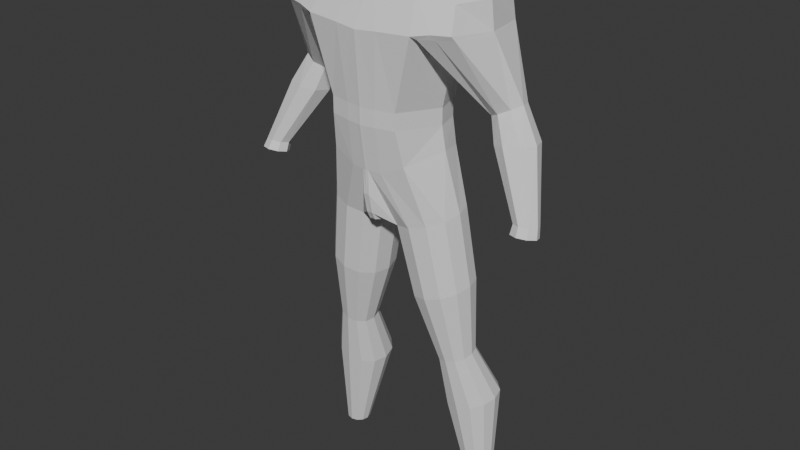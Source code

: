 # Source: Spiderman.blend  (saved by Blender 5.1.29; exported with 4.5.12 LTS)
import bpy
from mathutils import Matrix  # noqa: F401  (used for matrix-valued properties, if any)

bpy.ops.wm.read_factory_settings(use_empty=True)
scene = bpy.context.scene
scene.name = 'Scene'

# ---- collections
col_collection = bpy.data.collections.new('Collection'); scene.collection.children.link(col_collection)

# ---- world
world_world = bpy.data.worlds.new('World'); scene.world = world_world
world_world.use_nodes = True; world_world.node_tree.nodes.clear()
_N = world_world.node_tree.nodes; _L = world_world.node_tree.links
n0 = _N.new('ShaderNodeOutputWorld'); n0.name = 'World Output'; n0.location = (200, 100)
n1 = _N.new('ShaderNodeBackground'); n1.name = 'Background'; n1.location = (-200, 100)
n1.inputs[0].default_value = (0.05088, 0.05088, 0.05088, 1.0)
_L.new(n1.outputs[0], n0.inputs[0])
n0.is_active_output = True
world_world.color = (0.05088, 0.05088, 0.05088)
world_world.sun_shadow_jitter_overblur = 0.0

# ---- meshes
me_cube_001 = bpy.data.meshes.new('Cube.001')
me_cube_001.from_pydata([(0.4993, -0.6561, -0.9196), (0.5278, -0.2183, 0.9978), (0.6063, 0.3526, -0.9857), (0.6348, 0.5632, 1.031), (0.0, 0.5251, -1.0), (3.668e-18, 0.7357, 1.017), (1.467e-17, -0.7274, -0.9339), (-3.668e-18, -0.2897, 0.9835), (1.337, 0.5577, 0.1164), (1.258, -0.5798, 0.1567), (1.1e-17, -0.8018, 0.04956), (0.0, 0.8183, 0.0), (0.7074, -1.918e-09, -0.9857), (0.7359, -1.918e-09, 1.014), (1.422, 0.005626, 0.1162), (1.24, 0.6037, 0.5007), (1.167, -0.3943, 0.468), (3.668e-18, -0.5457, 0.5165), (4.585e-18, 0.8761, 0.5206), (1.383, 1.523e-09, 0.4887), (0.4993, -0.6561, -1.155), (0.6063, 0.3526, -1.221), (0.0, 0.5251, -1.235), (1.467e-17, -0.7274, -1.169), (0.7074, -1.918e-09, -1.221), (0.5571, -0.5666, -1.647), (0.6641, 0.3526, -1.591), (0.0, 0.5251, -1.792), (1.238e-17, -0.6379, -1.804), (0.7652, -3.582e-09, -1.539), (0.03829, -0.722, -0.9328), (0.04048, -0.2842, 0.9846), (0.05964, -0.7963, 0.05613), (0.05006, -0.5402, 0.5204), (0.03829, -0.722, -1.168), (0.04273, -0.6325, -1.802), (0.03745, 0.7158, 1.018), (0.03416, 0.5052, -0.9984), (0.06622, 0.7984, 0.009865), (0.05183, 0.8562, 0.5264), (0.03416, 0.5052, -1.234), (0.04082, 0.5052, -1.789), (0.04177, -0.1084, -2.552), (7.336e-18, -0.1012, -2.554), (0.2192, 0.6694, 1.022), (0.3153, 0.752, 0.03292), (0.2672, 0.8098, 0.5399), (0.2083, 0.4588, -0.9945), (0.2083, 0.4588, -1.23), (0.2334, 0.4588, -1.78), (0.2158, -0.7039, -0.9292), (0.2158, -0.7039, -1.165), (0.2263, -0.6145, -1.789), (0.2252, -0.2662, 0.9882), (0.3074, -0.7783, 0.07773), (0.2663, -0.5222, 0.533), (0.04225, -0.6285, -2.139), (1.826e-17, -0.6277, -2.141), (-1.885e-18, -0.5664, -2.419), (0.042, -0.5705, -2.417), (-7.234e-18, -0.5101, -2.53), (0.04189, -0.5157, -2.528), (-1.287e-17, 0.369, -2.236), (0.04128, 0.3553, -2.233), (1.228, -0.006768, 0.8528), (1.06, -0.1754, 0.8377), (0.7597, 0.7036, 0.5706), (0.8678, 0.6457, 0.05164), (0.6527, -0.4743, 0.5665), (0.7765, -0.7325, 0.1001), (0.9509, 0.003986, 0.1122), (1.138, 0.4914, 0.8672), (0.794, -0.1968, 0.9177), (0.9822, -0.003384, 0.9335), (0.9999, 0.6537, 0.5356), (1.111, 0.6017, 0.101), (1.018, -0.6551, 0.146), (0.9096, -0.4343, 0.5172), (0.8866, 0.5273, 0.949), (1.31, 0.2803, -0.9861), (1.358, 0.1127, -0.9589), (1.382, 0.4377, -0.9521), (1.719, 0.2455, -0.7775), (1.647, 0.08812, -0.8114), (1.671, 0.4131, -0.8046), (1.532, 0.4926, -0.8769), (1.498, 0.03313, -0.8866), (1.668, -0.07904, -1.246), (1.909, -0.1434, -2.244), (1.952, -0.272, -2.209), (1.972, -0.02176, -2.274), (2.274, -0.1672, -2.225), (2.211, -0.2888, -2.195), (2.231, -0.03858, -2.26), (2.105, 0.02165, -2.28), (2.078, -0.3322, -2.188), (2.119, -0.1333, -2.242), (1.472, 0.02143, -1.285), (1.402, 0.2337, -1.312), (1.499, 0.4333, -1.311), (1.706, 0.5035, -1.282), (1.875, -0.008889, -1.217), (1.972, 0.1908, -1.215), (1.902, 0.403, -1.242), (1.952, -0.211, -2.092), (1.97, 0.01858, -2.143), (2.091, 0.05827, -2.145), (2.187, -0.2267, -2.075), (2.204, 0.002885, -2.126), (2.066, -0.2664, -2.072), (1.912, -0.09295, -2.121), (2.244, -0.1151, -2.097), (1.047, -0.6126, 0.08224), (0.8425, -0.6807, 0.06129), (0.9002, 0.6304, -0.011), (1.137, 0.595, 0.04068), (1.441, 0.02043, 0.06103), (1.358, 0.5487, 0.05958), (1.282, -0.5386, 0.09698), (1.004, 0.02043, 0.06905), (0.5571, -0.5666, -1.647), (0.6641, 0.3526, -1.591), (0.7652, -3.582e-09, -1.539), (0.04273, -0.6325, -1.802), (0.04082, 0.5052, -1.789), (0.04177, -0.1084, -2.552), (0.2334, 0.4588, -1.78), (0.2263, -0.6145, -1.789), (0.04225, -0.6285, -2.139), (0.042, -0.5705, -2.417), (0.04189, -0.5157, -2.528), (0.04128, 0.3553, -2.233), (0.9216, -0.1896, -2.412), (0.9104, 0.2888, -2.365), (0.9784, 0.04947, -2.372), (0.5237, -0.4281, -2.539), (0.5013, 0.5288, -2.445), (0.1035, 0.2904, -2.571), (0.7358, 0.4643, -2.391), (0.7551, -0.3644, -2.473), (0.2892, -0.3636, -2.592), (0.1146, -0.1881, -2.619), (0.04662, 0.05125, -2.611), (0.2699, 0.4652, -2.51), (1.111, 0.05795, -4.516), (1.104, 0.322, -4.478), (1.142, 0.1895, -4.488), (0.8898, -0.071, -4.593), (0.8774, 0.4572, -4.516), (0.6565, 0.3282, -4.592), (1.008, 0.42, -4.488), (1.018, -0.0374, -4.554), (0.7597, -0.03384, -4.621), (0.6627, 0.06413, -4.631), (0.625, 0.1967, -4.62), (0.7489, 0.4236, -4.554), (1.32, 0.3477, -6.711), (1.322, 0.523, -6.707), (1.344, 0.4351, -6.709), (1.167, 0.2616, -6.717), (1.171, 0.6122, -6.709), (1.018, 0.5262, -6.714), (1.258, 0.5878, -6.707), (1.255, 0.2842, -6.715), (1.08, 0.286, -6.719), (1.016, 0.3509, -6.719), (0.9938, 0.4388, -6.717), (1.083, 0.5897, -6.711), (1.381, 0.4425, -5.249), (1.333, 0.2472, -5.283), (0.6666, 0.2559, -5.426), (0.6117, 0.4526, -5.414), (1.183, 0.7845, -5.25), (1.326, 0.6392, -5.237), (0.9897, 0.8396, -5.285), (0.6599, 0.6479, -5.38), (1.195, 0.1055, -5.33), (1.003, 0.05554, -5.377), (0.8099, 0.1106, -5.413), (0.7982, 0.7896, -5.333), (0.3333, -0.09487, -3.643), (0.2709, 0.1244, -3.632), (0.9027, 0.4995, -3.425), (1.063, 0.3383, -3.403), (0.6878, 0.5595, -3.472), (0.3231, 0.3429, -3.592), (1.125, 0.1191, -3.414), (0.9205, -0.2587, -3.512), (0.7083, -0.316, -3.573), (0.4934, -0.2561, -3.621), (0.4756, 0.5021, -3.534), (1.073, -0.09943, -3.454)], [], [(46, 44, 3, 66), (19, 64, 65, 16), (33, 31, 7, 17), (30, 32, 10, 6), (12, 70, 69, 0), (47, 45, 67, 2), (2, 67, 70, 12), (15, 71, 64, 19), (8, 15, 19, 14), (32, 33, 17, 10), (14, 19, 16, 9), (45, 46, 66, 67), (30, 6, 23, 34), (47, 2, 21, 48), (12, 0, 20, 24), (2, 12, 24, 21), (21, 24, 29, 26), (24, 20, 25, 29), (34, 23, 28, 35), (48, 21, 26, 49), (51, 34, 35, 52), (50, 30, 34, 51), (54, 55, 33, 32), (50, 54, 32, 30), (55, 53, 31, 33), (22, 40, 41, 27), (4, 37, 40, 22), (11, 18, 39, 38), (4, 11, 38, 37), (18, 5, 36, 39), (63, 62, 27, 41), (61, 60, 43, 42), (40, 48, 49, 41), (37, 47, 48, 40), (38, 39, 46, 45), (37, 38, 45, 47), (39, 36, 44, 46), (68, 1, 53, 55), (0, 69, 54, 50), (69, 68, 55, 54), (0, 50, 51, 20), (20, 51, 52, 25), (35, 28, 57, 56), (56, 57, 58, 59), (59, 58, 60, 61), (42, 43, 62, 63), (72, 73, 13, 1), (74, 75, 67, 66), (76, 77, 68, 69), (116, 118, 83, 82), (73, 78, 3, 13), (117, 116, 82, 84), (78, 74, 66, 3), (77, 72, 1, 68), (16, 65, 72, 77), (71, 15, 74, 78), (112, 113, 80, 86), (64, 71, 78, 73), (114, 115, 85, 81), (9, 16, 77, 76), (15, 8, 75, 74), (65, 64, 73, 72), (111, 107, 92, 91), (105, 106, 94, 90), (109, 104, 89, 95), (110, 105, 90, 88), (118, 112, 86, 83), (115, 117, 84, 85), (119, 114, 81, 79), (113, 119, 79, 80), (96, 95, 89, 88), (94, 96, 88, 90), (93, 91, 96, 94), (91, 92, 95, 96), (104, 110, 88, 89), (106, 108, 93, 94), (107, 109, 95, 92), (108, 111, 91, 93), (84, 82, 102, 103), (83, 86, 87, 101), (85, 84, 103, 100), (80, 79, 98, 97), (79, 81, 99, 98), (86, 80, 97, 87), (81, 85, 100, 99), (82, 83, 101, 102), (103, 102, 111, 108), (101, 87, 109, 107), (100, 103, 108, 106), (97, 98, 110, 104), (98, 99, 105, 110), (87, 97, 104, 109), (99, 100, 106, 105), (102, 101, 107, 111), (69, 70, 119, 113), (70, 67, 114, 119), (75, 8, 117, 115), (9, 76, 112, 118), (67, 75, 115, 114), (76, 69, 113, 112), (8, 14, 116, 117), (14, 9, 118, 116), (42, 63, 131, 125), (29, 25, 120, 122), (63, 41, 124, 131), (26, 29, 122, 121), (49, 26, 121, 126), (56, 59, 129, 128), (61, 42, 125, 130), (35, 56, 128, 123), (59, 61, 130, 129), (25, 52, 127, 120), (41, 49, 126, 124), (52, 35, 123, 127), (130, 125, 137, 142), (121, 122, 134, 133), (127, 123, 135, 139), (123, 128, 140, 135), (131, 124, 136, 143), (120, 127, 139, 132), (128, 129, 141, 140), (125, 131, 143, 137), (122, 120, 132, 134), (129, 130, 142, 141), (126, 121, 133, 138), (124, 126, 138, 136), (180, 181, 154, 153), (182, 183, 145, 150), (184, 182, 150, 148), (181, 185, 149, 154), (183, 186, 146, 145), (187, 188, 147, 151), (188, 189, 152, 147), (190, 184, 148, 155), (191, 187, 151, 144), (189, 180, 153, 152), (185, 190, 155, 149), (186, 191, 144, 146), (168, 169, 156, 158), (170, 171, 166, 165), (172, 173, 157, 162), (174, 172, 162, 160), (171, 175, 161, 166), (173, 168, 158, 157), (176, 177, 159, 163), (177, 178, 164, 159), (179, 174, 160, 167), (169, 176, 163, 156), (178, 170, 165, 164), (175, 179, 167, 161), (149, 155, 179, 175), (152, 153, 170, 178), (144, 151, 176, 169), (155, 148, 174, 179), (147, 152, 178, 177), (151, 147, 177, 176), (145, 146, 168, 173), (154, 149, 175, 171), (148, 150, 172, 174), (150, 145, 173, 172), (153, 154, 171, 170), (146, 144, 169, 168), (134, 132, 191, 186), (137, 143, 190, 185), (140, 141, 180, 189), (132, 139, 187, 191), (143, 136, 184, 190), (135, 140, 189, 188), (139, 135, 188, 187), (133, 134, 186, 183), (142, 137, 185, 181), (136, 138, 182, 184), (138, 133, 183, 182), (141, 142, 181, 180)])
_uv = me_cube_001.uv_layers.new(name='UVMap')
_uv.uv.foreach_set('vector', [0.5625, 0.4231, 0.625, 0.4231, 0.625, 0.5, 0.5625, 0.5, 0.5625, 0.625, 0.612, 0.6264, 0.6122, 0.7132, 0.5582, 0.7258, 0.5625, 0.8654, 0.625, 0.8654, 0.625, 0.875, 0.5625, 0.875, 0.375, 0.8654, 0.5, 0.8654, 0.5, 0.875, 0.375, 0.875, 0.375, 0.625, 0.5, 0.625, 0.5, 0.75, 0.375, 0.75, 0.375, 0.4231, 0.5, 0.4231, 0.5, 0.5, 0.375, 0.5, 0.375, 0.5, 0.5, 0.5, 0.5, 0.625, 0.375, 0.625, 0.5622, 0.5179, 0.6122, 0.5206, 0.612, 0.6264, 0.5625, 0.625, 0.5126, 0.5187, 0.5622, 0.5179, 0.5625, 0.625, 0.5129, 0.6239, 0.5, 0.8654, 0.5625, 0.8654, 0.5625, 0.875, 0.5, 0.875, 0.5129, 0.6239, 0.5625, 0.625, 0.5582, 0.7258, 0.5129, 0.7312, 0.5, 0.4231, 0.5625, 0.4231, 0.5625, 0.5, 0.5, 0.5, 0.375, 0.8654, 0.375, 0.875, 0.375, 0.875, 0.375, 0.8654, 0.375, 0.4231, 0.375, 0.5, 0.375, 0.5, 0.375, 0.4231, 0.375, 0.625, 0.375, 0.75, 0.375, 0.75, 0.375, 0.625, 0.375, 0.5, 0.375, 0.625, 0.375, 0.625, 0.375, 0.5, 0.375, 0.5, 0.375, 0.625, 0.375, 0.625, 0.375, 0.5, 0.375, 0.625, 0.375, 0.75, 0.375, 0.75, 0.375, 0.625, 0.375, 0.8654, 0.375, 0.875, 0.375, 0.875, 0.375, 0.8654, 0.375, 0.4231, 0.375, 0.5, 0.375, 0.5, 0.375, 0.4231, 0.375, 0.8339, 0.375, 0.8654, 0.375, 0.8654, 0.375, 0.8339, 0.375, 0.8339, 0.375, 0.8654, 0.375, 0.8654, 0.375, 0.8339, 0.5, 0.8339, 0.5625, 0.8339, 0.5625, 0.8654, 0.5, 0.8654, 0.375, 0.8339, 0.5, 0.8339, 0.5, 0.8654, 0.375, 0.8654, 0.5625, 0.8339, 0.625, 0.8339, 0.625, 0.8654, 0.5625, 0.8654, 0.375, 0.375, 0.375, 0.3894, 0.375, 0.3894, 0.375, 0.375, 0.375, 0.375, 0.375, 0.3894, 0.375, 0.3894, 0.375, 0.375, 0.5, 0.375, 0.5625, 0.375, 0.5625, 0.3894, 0.5, 0.3894, 0.375, 0.375, 0.5, 0.375, 0.5, 0.3894, 0.375, 0.3894, 0.5625, 0.375, 0.625, 0.375, 0.625, 0.3894, 0.5625, 0.3894, 0.375, 0.505, 0.375, 0.4964, 0.375, 0.375, 0.375, 0.3894, 0.375, 0.6566, 0.375, 0.6557, 0.375, 0.625, 0.375, 0.6274, 0.375, 0.3894, 0.375, 0.4231, 0.375, 0.4231, 0.375, 0.3894, 0.375, 0.3894, 0.375, 0.4231, 0.375, 0.4231, 0.375, 0.3894, 0.5, 0.3894, 0.5625, 0.3894, 0.5625, 0.4231, 0.5, 0.4231, 0.375, 0.3894, 0.5, 0.3894, 0.5, 0.4231, 0.375, 0.4231, 0.5625, 0.3894, 0.625, 0.3894, 0.625, 0.4231, 0.5625, 0.4231, 0.5625, 0.75, 0.625, 0.75, 0.625, 0.8339, 0.5625, 0.8339, 0.375, 0.75, 0.5, 0.75, 0.5, 0.8339, 0.375, 0.8339, 0.5, 0.75, 0.5625, 0.75, 0.5625, 0.8339, 0.5, 0.8339, 0.375, 0.75, 0.375, 0.8339, 0.375, 0.8339, 0.375, 0.75, 0.375, 0.75, 0.375, 0.8339, 0.375, 0.8339, 0.375, 0.75, 0.375, 0.8654, 0.375, 0.875, 0.375, 0.75, 0.375, 0.7464, 0.375, 0.7464, 0.375, 0.75, 0.375, 0.6856, 0.375, 0.6851, 0.375, 0.6851, 0.375, 0.6856, 0.375, 0.6557, 0.375, 0.6566, 0.375, 0.6274, 0.375, 0.625, 0.375, 0.4964, 0.375, 0.505, 0.6186, 0.7316, 0.6185, 0.6257, 0.625, 0.625, 0.625, 0.75, 0.5624, 0.5089, 0.5063, 0.5094, 0.5, 0.5, 0.5625, 0.5, 0.5065, 0.7406, 0.5604, 0.7379, 0.5625, 0.75, 0.5, 0.75, 0.5129, 0.6239, 0.5129, 0.7312, 0.5129, 0.7312, 0.5129, 0.6239, 0.6185, 0.6257, 0.6186, 0.5103, 0.625, 0.5, 0.625, 0.625, 0.5126, 0.5187, 0.5129, 0.6239, 0.5129, 0.6239, 0.5126, 0.5187, 0.6186, 0.5103, 0.5624, 0.5089, 0.5625, 0.5, 0.625, 0.5, 0.5604, 0.7379, 0.6186, 0.7316, 0.625, 0.75, 0.5625, 0.75, 0.5582, 0.7258, 0.6122, 0.7132, 0.6186, 0.7316, 0.5604, 0.7379, 0.6122, 0.5206, 0.5622, 0.5179, 0.5624, 0.5089, 0.6186, 0.5103, 0.5065, 0.7406, 0.5, 0.75, 0.5, 0.75, 0.5065, 0.7406, 0.612, 0.6264, 0.6122, 0.5206, 0.6186, 0.5103, 0.6185, 0.6257, 0.5, 0.5, 0.5063, 0.5094, 0.5063, 0.5094, 0.5, 0.5, 0.5129, 0.7312, 0.5582, 0.7258, 0.5604, 0.7379, 0.5065, 0.7406, 0.5622, 0.5179, 0.5126, 0.5187, 0.5063, 0.5094, 0.5624, 0.5089, 0.6122, 0.7132, 0.612, 0.6264, 0.6185, 0.6257, 0.6186, 0.7316, 0.5129, 0.6239, 0.5129, 0.7312, 0.5129, 0.7312, 0.5129, 0.6239, 0.5, 0.5, 0.5063, 0.5094, 0.5063, 0.5094, 0.5, 0.5, 0.5065, 0.7406, 0.5, 0.75, 0.5, 0.75, 0.5065, 0.7406, 0.5, 0.625, 0.5, 0.5, 0.5, 0.5, 0.5, 0.625, 0.5129, 0.7312, 0.5065, 0.7406, 0.5065, 0.7406, 0.5129, 0.7312, 0.5063, 0.5094, 0.5126, 0.5187, 0.5126, 0.5187, 0.5063, 0.5094, 0.5, 0.625, 0.5, 0.5, 0.5, 0.5, 0.5, 0.625, 0.5, 0.75, 0.5, 0.625, 0.5, 0.625, 0.5, 0.75, 0.5065, 0.6245, 0.5065, 0.7406, 0.5, 0.75, 0.5, 0.625, 0.5063, 0.5094, 0.5065, 0.6245, 0.5, 0.625, 0.5, 0.5, 0.5126, 0.5187, 0.5129, 0.6239, 0.5065, 0.6245, 0.5063, 0.5094, 0.5129, 0.6239, 0.5129, 0.7312, 0.5065, 0.7406, 0.5065, 0.6245, 0.5, 0.75, 0.5, 0.625, 0.5, 0.625, 0.5, 0.75, 0.5063, 0.5094, 0.5126, 0.5187, 0.5126, 0.5187, 0.5063, 0.5094, 0.5129, 0.7312, 0.5065, 0.7406, 0.5065, 0.7406, 0.5129, 0.7312, 0.5126, 0.5187, 0.5129, 0.6239, 0.5129, 0.6239, 0.5126, 0.5187, 0.5126, 0.5187, 0.5129, 0.6239, 0.5129, 0.6239, 0.5126, 0.5187, 0.5129, 0.7312, 0.5065, 0.7406, 0.5065, 0.7406, 0.5129, 0.7312, 0.5063, 0.5094, 0.5126, 0.5187, 0.5126, 0.5187, 0.5063, 0.5094, 0.5, 0.75, 0.5, 0.625, 0.5, 0.625, 0.5, 0.75, 0.5, 0.625, 0.5, 0.5, 0.5, 0.5, 0.5, 0.625, 0.5065, 0.7406, 0.5, 0.75, 0.5, 0.75, 0.5065, 0.7406, 0.5, 0.5, 0.5063, 0.5094, 0.5063, 0.5094, 0.5, 0.5, 0.5129, 0.6239, 0.5129, 0.7312, 0.5129, 0.7312, 0.5129, 0.6239, 0.5126, 0.5187, 0.5129, 0.6239, 0.5129, 0.6239, 0.5126, 0.5187, 0.5129, 0.7312, 0.5065, 0.7406, 0.5065, 0.7406, 0.5129, 0.7312, 0.5063, 0.5094, 0.5126, 0.5187, 0.5126, 0.5187, 0.5063, 0.5094, 0.5, 0.75, 0.5, 0.625, 0.5, 0.625, 0.5, 0.75, 0.5, 0.625, 0.5, 0.5, 0.5, 0.5, 0.5, 0.625, 0.5065, 0.7406, 0.5, 0.75, 0.5, 0.75, 0.5065, 0.7406, 0.5, 0.5, 0.5063, 0.5094, 0.5063, 0.5094, 0.5, 0.5, 0.5129, 0.6239, 0.5129, 0.7312, 0.5129, 0.7312, 0.5129, 0.6239, 0.5, 0.75, 0.5, 0.625, 0.5, 0.625, 0.5, 0.75, 0.5, 0.625, 0.5, 0.5, 0.5, 0.5, 0.5, 0.625, 0.5063, 0.5094, 0.5126, 0.5187, 0.5126, 0.5187, 0.5063, 0.5094, 0.5129, 0.7312, 0.5065, 0.7406, 0.5065, 0.7406, 0.5129, 0.7312, 0.5, 0.5, 0.5063, 0.5094, 0.5063, 0.5094, 0.5, 0.5, 0.5065, 0.7406, 0.5, 0.75, 0.5, 0.75, 0.5065, 0.7406, 0.5126, 0.5187, 0.5129, 0.6239, 0.5129, 0.6239, 0.5126, 0.5187, 0.5129, 0.6239, 0.5129, 0.7312, 0.5129, 0.7312, 0.5129, 0.6239, 0.375, 0.6274, 0.375, 0.505, 0.375, 0.505, 0.375, 0.6274, 0.375, 0.625, 0.375, 0.75, 0.375, 0.75, 0.375, 0.625, 0.375, 0.505, 0.375, 0.3894, 0.375, 0.3894, 0.375, 0.505, 0.375, 0.5, 0.375, 0.625, 0.375, 0.625, 0.375, 0.5, 0.375, 0.4231, 0.375, 0.5, 0.375, 0.5, 0.375, 0.4231, 0.375, 0.7464, 0.375, 0.6851, 0.375, 0.6851, 0.375, 0.7464, 0.375, 0.6566, 0.375, 0.6274, 0.375, 0.6274, 0.375, 0.6566, 0.375, 0.8654, 0.375, 0.7464, 0.375, 0.7464, 0.375, 0.8654, 0.375, 0.6851, 0.375, 0.6566, 0.375, 0.6566, 0.375, 0.6851, 0.375, 0.75, 0.375, 0.8339, 0.375, 0.8339, 0.375, 0.75, 0.375, 0.3894, 0.375, 0.4231, 0.375, 0.4231, 0.375, 0.3894, 0.375, 0.8339, 0.375, 0.8654, 0.375, 0.8654, 0.375, 0.8339, 0.375, 0.6566, 0.375, 0.6274, 0.375, 0.6274, 0.375, 0.6566, 0.375, 0.5, 0.375, 0.625, 0.375, 0.625, 0.375, 0.5, 0.375, 0.8339, 0.375, 0.8654, 0.375, 0.8654, 0.375, 0.8339, 0.375, 0.8654, 0.375, 0.7464, 0.375, 0.7464, 0.375, 0.8654, 0.375, 0.505, 0.375, 0.3894, 0.375, 0.3894, 0.375, 0.505, 0.375, 0.75, 0.375, 0.8339, 0.375, 0.8339, 0.375, 0.75, 0.375, 0.7464, 0.375, 0.6851, 0.375, 0.6851, 0.375, 0.7464, 0.375, 0.6274, 0.375, 0.505, 0.375, 0.505, 0.375, 0.6274, 0.375, 0.625, 0.375, 0.75, 0.375, 0.75, 0.375, 0.625, 0.375, 0.6851, 0.375, 0.6566, 0.375, 0.6566, 0.375, 0.6851, 0.375, 0.4231, 0.375, 0.5, 0.375, 0.5, 0.375, 0.4231, 0.375, 0.3894, 0.375, 0.4231, 0.375, 0.4231, 0.375, 0.3894, 0.375, 0.6851, 0.375, 0.6566, 0.375, 0.6566, 0.375, 0.6851, 0.375, 0.4231, 0.375, 0.5, 0.375, 0.5, 0.375, 0.4231, 0.375, 0.3894, 0.375, 0.4231, 0.375, 0.4231, 0.375, 0.3894, 0.375, 0.6566, 0.375, 0.6274, 0.375, 0.6274, 0.375, 0.6566, 0.375, 0.5, 0.375, 0.625, 0.375, 0.625, 0.375, 0.5, 0.375, 0.8339, 0.375, 0.8654, 0.375, 0.8654, 0.375, 0.8339, 0.375, 0.8654, 0.375, 0.7464, 0.375, 0.7464, 0.375, 0.8654, 0.375, 0.505, 0.375, 0.3894, 0.375, 0.3894, 0.375, 0.505, 0.375, 0.75, 0.375, 0.8339, 0.375, 0.8339, 0.375, 0.75, 0.375, 0.7464, 0.375, 0.6851, 0.375, 0.6851, 0.375, 0.7464, 0.375, 0.6274, 0.375, 0.505, 0.375, 0.505, 0.375, 0.6274, 0.375, 0.625, 0.375, 0.75, 0.375, 0.75, 0.375, 0.625, 0.375, 0.625, 0.375, 0.75, 0.375, 0.75, 0.375, 0.625, 0.375, 0.6851, 0.375, 0.6566, 0.375, 0.6566, 0.375, 0.6851, 0.375, 0.4231, 0.375, 0.5, 0.375, 0.5, 0.375, 0.4231, 0.375, 0.3894, 0.375, 0.4231, 0.375, 0.4231, 0.375, 0.3894, 0.375, 0.6566, 0.375, 0.6274, 0.375, 0.6274, 0.375, 0.6566, 0.375, 0.5, 0.375, 0.625, 0.375, 0.625, 0.375, 0.5, 0.375, 0.8339, 0.375, 0.8654, 0.375, 0.8654, 0.375, 0.8339, 0.375, 0.8654, 0.375, 0.7464, 0.375, 0.7464, 0.375, 0.8654, 0.375, 0.505, 0.375, 0.3894, 0.375, 0.3894, 0.375, 0.505, 0.375, 0.75, 0.375, 0.8339, 0.375, 0.8339, 0.375, 0.75, 0.375, 0.7464, 0.375, 0.6851, 0.375, 0.6851, 0.375, 0.7464, 0.375, 0.6274, 0.375, 0.505, 0.375, 0.505, 0.375, 0.6274, 0.375, 0.6274, 0.375, 0.505, 0.375, 0.505, 0.375, 0.6274, 0.375, 0.7464, 0.375, 0.6851, 0.375, 0.6851, 0.375, 0.7464, 0.375, 0.75, 0.375, 0.8339, 0.375, 0.8339, 0.375, 0.75, 0.375, 0.505, 0.375, 0.3894, 0.375, 0.3894, 0.375, 0.505, 0.375, 0.8654, 0.375, 0.7464, 0.375, 0.7464, 0.375, 0.8654, 0.375, 0.8339, 0.375, 0.8654, 0.375, 0.8654, 0.375, 0.8339, 0.375, 0.5, 0.375, 0.625, 0.375, 0.625, 0.375, 0.5, 0.375, 0.6566, 0.375, 0.6274, 0.375, 0.6274, 0.375, 0.6566, 0.375, 0.3894, 0.375, 0.4231, 0.375, 0.4231, 0.375, 0.3894, 0.375, 0.4231, 0.375, 0.5, 0.375, 0.5, 0.375, 0.4231, 0.375, 0.6851, 0.375, 0.6566, 0.375, 0.6566, 0.375, 0.6851, 0.375, 0.625, 0.375, 0.75, 0.375, 0.75, 0.375, 0.625, 0.375, 0.625, 0.375, 0.75, 0.375, 0.75, 0.375, 0.625, 0.375, 0.6274, 0.375, 0.505, 0.375, 0.505, 0.375, 0.6274, 0.375, 0.7464, 0.375, 0.6851, 0.375, 0.6851, 0.375, 0.7464, 0.375, 0.75, 0.375, 0.8339, 0.375, 0.8339, 0.375, 0.75, 0.375, 0.505, 0.375, 0.3894, 0.375, 0.3894, 0.375, 0.505, 0.375, 0.8654, 0.375, 0.7464, 0.375, 0.7464, 0.375, 0.8654, 0.375, 0.8339, 0.375, 0.8654, 0.375, 0.8654, 0.375, 0.8339, 0.375, 0.5, 0.375, 0.625, 0.375, 0.625, 0.375, 0.5, 0.375, 0.6566, 0.375, 0.6274, 0.375, 0.6274, 0.375, 0.6566, 0.375, 0.3894, 0.375, 0.4231, 0.375, 0.4231, 0.375, 0.3894, 0.375, 0.4231, 0.375, 0.5, 0.375, 0.5, 0.375, 0.4231, 0.375, 0.6851, 0.375, 0.6566, 0.375, 0.6566, 0.375, 0.6851])
me_cube_001.update()

# ---- objects
ob_empty_001 = bpy.data.objects.new('Empty.001', None)
ob_empty_002 = bpy.data.objects.new('Empty.002', None)
ob_cube = bpy.data.objects.new('Cube', me_cube_001)

# ---- transforms, parenting, visibility, modifiers, constraints
ob_empty_001.location = (32.25, 103.7, 53.1)
ob_empty_001.rotation_euler = (1.571, -0.0, -0.0)
ob_empty_001.scale = (42.72, 42.72, 42.72)
ob_empty_001.empty_display_type = 'IMAGE'
ob_empty_001.empty_display_size = 5.0
ob_empty_002.location = (-105.9, 0.02789, 53.1)
ob_empty_002.rotation_euler = (1.571, -0.0, 1.571)
ob_empty_002.scale = (42.72, 42.72, 42.72)
ob_empty_002.empty_display_type = 'IMAGE'
ob_empty_002.empty_display_size = 5.0
ob_cube.location = (0.0, 6.3, 82.57)
ob_cube.scale = (10.14, 10.14, 10.14)
_m = ob_cube.modifiers.new('Mirror', 'MIRROR')

# ---- collection membership
col_collection.objects.link(ob_empty_001)
col_collection.objects.link(ob_empty_002)
col_collection.objects.link(ob_cube)

# ---- scene / render settings (as saved in the file)
scene.frame_start = 1; scene.frame_end = 250; scene.frame_set(1)
scene.render.engine = 'BLENDER_EEVEE_NEXT'
scene.render.bake_bias = 0.0
scene.render.bake_samples = 0
scene.cycles.sampling_pattern = 'TABULATED_SOBOL'
scene.eevee.use_volume_custom_range = False
bpy.context.view_layer.update()

# ---- added for rendering (the .blend has no active camera and no usable light): camera, sun
cam_auto = bpy.data.cameras.new('AutoCamera')
cam_auto.lens = 50.0
cam_auto.sensor_width = 36.0
cam_auto.clip_end = 1504.41
ob_auto_camera = bpy.data.objects.new('AutoCamera', cam_auto)
scene.collection.objects.link(ob_auto_camera)
ob_auto_camera.location = (85.7219, -96.1899, 122.326)
ob_auto_camera.rotation_euler = (1.09748, -7.21219e-08, 0.694738)
scene.camera = ob_auto_camera
light_auto_sun = bpy.data.lights.new('AutoSun', 'SUN')
light_auto_sun.energy = 3.0
light_auto_sun.angle = 0.0523599
ob_auto_sun = bpy.data.objects.new('AutoSun', light_auto_sun)
scene.collection.objects.link(ob_auto_sun)
ob_auto_sun.rotation_euler = (0.872665, 0.174533, 0.523599)
bpy.context.view_layer.update()
